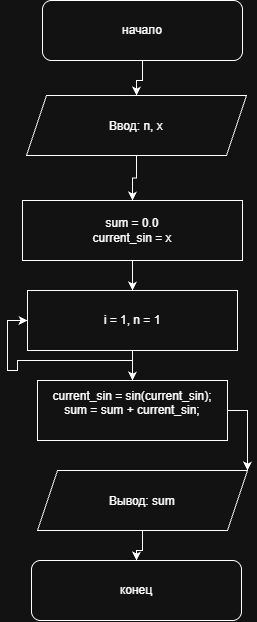

The diagram above was exported from draw.io. Its source (the exported page's mxGraphModel, read from the mxfile embedded in the PNG):
<mxGraphModel dx="1239" dy="698" grid="1" gridSize="10" guides="1" tooltips="1" connect="1" arrows="1" fold="1" page="1" pageScale="1" pageWidth="827" pageHeight="1169" math="0" shadow="0">
  <root>
    <mxCell id="0" />
    <mxCell id="1" parent="0" />
    <mxCell id="Oy60GIf-_79pZV1qlPTy-12" edge="1" parent="1" source="Oy60GIf-_79pZV1qlPTy-1" style="edgeStyle=orthogonalEdgeStyle;rounded=0;orthogonalLoop=1;jettySize=auto;html=1;entryX=0.5;entryY=0;entryDx=0;entryDy=0;defaultLabelBackgroundColor=page;" target="Oy60GIf-_79pZV1qlPTy-6">
      <mxGeometry relative="1" as="geometry" />
    </mxCell>
    <mxCell id="Oy60GIf-_79pZV1qlPTy-1" parent="1" style="rounded=1;whiteSpace=wrap;html=1;roundedPerimeter=1;" value="начало" vertex="1">
      <mxGeometry height="60" width="200" x="320" y="50" as="geometry" />
    </mxCell>
    <mxCell id="Oy60GIf-_79pZV1qlPTy-14" edge="1" parent="1" source="Oy60GIf-_79pZV1qlPTy-2" style="edgeStyle=orthogonalEdgeStyle;rounded=0;orthogonalLoop=1;jettySize=auto;html=1;entryX=0.5;entryY=0;entryDx=0;entryDy=0;defaultLabelBackgroundColor=page;" target="Oy60GIf-_79pZV1qlPTy-4">
      <mxGeometry relative="1" as="geometry" />
    </mxCell>
    <mxCell id="Oy60GIf-_79pZV1qlPTy-2" parent="1" style="rounded=0;whiteSpace=wrap;html=1;" value="sum = 0.0&lt;div&gt;current_sin = x&lt;/div&gt;" vertex="1">
      <mxGeometry height="60" width="220" x="300" y="250" as="geometry" />
    </mxCell>
    <mxCell id="Oy60GIf-_79pZV1qlPTy-15" edge="1" parent="1" source="Oy60GIf-_79pZV1qlPTy-4" style="edgeStyle=orthogonalEdgeStyle;rounded=0;orthogonalLoop=1;jettySize=auto;html=1;entryX=0.5;entryY=0;entryDx=0;entryDy=0;defaultLabelBackgroundColor=page;" target="Oy60GIf-_79pZV1qlPTy-5">
      <mxGeometry relative="1" as="geometry" />
    </mxCell>
    <mxCell id="Oy60GIf-_79pZV1qlPTy-19" edge="1" parent="1" source="Oy60GIf-_79pZV1qlPTy-4" style="edgeStyle=orthogonalEdgeStyle;rounded=0;orthogonalLoop=1;jettySize=auto;html=1;entryX=1;entryY=0;entryDx=0;entryDy=0;defaultLabelBackgroundColor=page;" target="Oy60GIf-_79pZV1qlPTy-11">
      <mxGeometry relative="1" as="geometry" />
    </mxCell>
    <mxCell id="Oy60GIf-_79pZV1qlPTy-4" parent="1" style="shape=process;whiteSpace=wrap;html=1;backgroundOutline=1;size=0;" value="i = 1, n = 1" vertex="1">
      <mxGeometry height="60" width="210" x="305" y="340" as="geometry" />
    </mxCell>
    <mxCell id="Oy60GIf-_79pZV1qlPTy-17" edge="1" parent="1" source="Oy60GIf-_79pZV1qlPTy-5" style="edgeStyle=orthogonalEdgeStyle;rounded=0;orthogonalLoop=1;jettySize=auto;html=1;entryX=0;entryY=0.5;entryDx=0;entryDy=0;defaultLabelBackgroundColor=page;" target="Oy60GIf-_79pZV1qlPTy-4">
      <mxGeometry relative="1" as="geometry" />
    </mxCell>
    <mxCell id="Oy60GIf-_79pZV1qlPTy-5" parent="1" style="rounded=0;whiteSpace=wrap;html=1;" value="&#10;current_sin = sin(current_sin);&#10;sum = sum + current_sin;&#10;&#10;" vertex="1">
      <mxGeometry height="60" width="190" x="315" y="430" as="geometry" />
    </mxCell>
    <mxCell id="Oy60GIf-_79pZV1qlPTy-13" edge="1" parent="1" source="Oy60GIf-_79pZV1qlPTy-6" style="edgeStyle=orthogonalEdgeStyle;rounded=0;orthogonalLoop=1;jettySize=auto;html=1;entryX=0.5;entryY=0;entryDx=0;entryDy=0;defaultLabelBackgroundColor=page;" target="Oy60GIf-_79pZV1qlPTy-2">
      <mxGeometry relative="1" as="geometry" />
    </mxCell>
    <mxCell id="Oy60GIf-_79pZV1qlPTy-6" parent="1" style="shape=parallelogram;perimeter=parallelogramPerimeter;whiteSpace=wrap;html=1;shapeInside=1;fixedSize=1;" value="Ввод: n, x" vertex="1">
      <mxGeometry height="60" width="220" x="304" y="145" as="geometry" />
    </mxCell>
    <mxCell id="Oy60GIf-_79pZV1qlPTy-7" parent="1" style="rounded=1;whiteSpace=wrap;html=1;roundedPerimeter=1;" value="конец" vertex="1">
      <mxGeometry height="60" width="210" x="309" y="610" as="geometry" />
    </mxCell>
    <mxCell id="Oy60GIf-_79pZV1qlPTy-20" edge="1" parent="1" source="Oy60GIf-_79pZV1qlPTy-11" style="edgeStyle=orthogonalEdgeStyle;rounded=0;orthogonalLoop=1;jettySize=auto;html=1;entryX=0.5;entryY=0;entryDx=0;entryDy=0;defaultLabelBackgroundColor=page;" target="Oy60GIf-_79pZV1qlPTy-7">
      <mxGeometry relative="1" as="geometry" />
    </mxCell>
    <mxCell id="Oy60GIf-_79pZV1qlPTy-11" parent="1" style="shape=parallelogram;perimeter=parallelogramPerimeter;whiteSpace=wrap;html=1;shapeInside=1;fixedSize=1;" value="Вывод: sum&lt;div&gt;&lt;br/&gt;&lt;/div&gt;" vertex="1">
      <mxGeometry height="60" width="210" x="315" y="520" as="geometry" />
    </mxCell>
  </root>
</mxGraphModel>